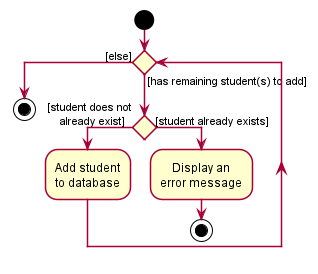

The diagram above was rendered by PlantUML. Its source (embedded in the PNG):
@startuml
!include style.puml

start
while () is ([has remaining student(s) to add])
	if() then ([student does not\n    already exist])
	  :Add student\nto database;
	else ([student already exists])
	  :Display an\nerror message;
	  stop
	endif
endwhile ([else])
stop

@enduml